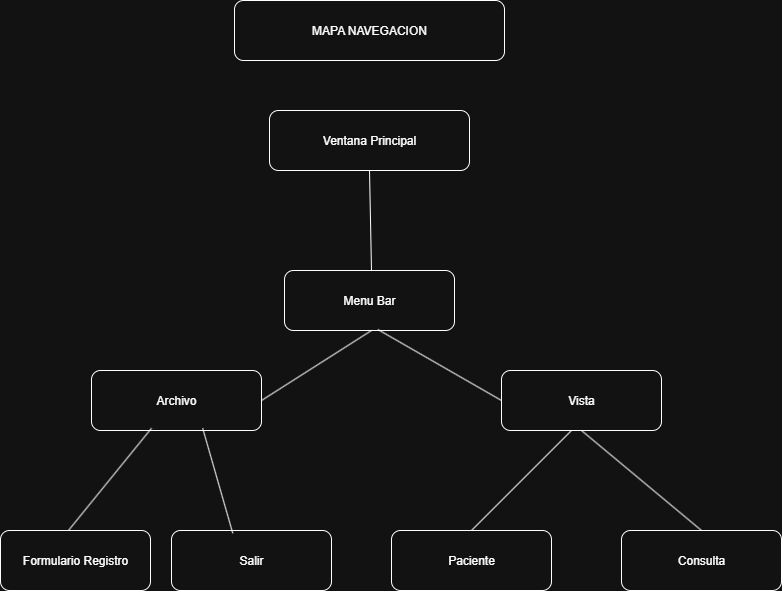

The diagram above was exported from draw.io. Its source (the exported page's mxGraphModel, read from the mxfile embedded in the PNG):
<mxGraphModel dx="1090" dy="581" grid="1" gridSize="10" guides="1" tooltips="1" connect="1" arrows="1" fold="1" page="1" pageScale="1" pageWidth="827" pageHeight="1169" math="0" shadow="0">
  <root>
    <mxCell id="0" />
    <mxCell id="1" parent="0" />
    <mxCell id="lYhEpzIYtTkj_M2xThkc-1" value="MAPA NAVEGACION" style="rounded=1;whiteSpace=wrap;html=1;" vertex="1" parent="1">
      <mxGeometry x="363" y="10" width="270" height="60" as="geometry" />
    </mxCell>
    <mxCell id="lYhEpzIYtTkj_M2xThkc-2" value="Ventana Principal" style="rounded=1;whiteSpace=wrap;html=1;" vertex="1" parent="1">
      <mxGeometry x="398" y="120" width="200" height="60" as="geometry" />
    </mxCell>
    <mxCell id="lYhEpzIYtTkj_M2xThkc-3" value="" style="endArrow=none;html=1;rounded=0;entryX=0.5;entryY=1;entryDx=0;entryDy=0;" edge="1" parent="1" target="lYhEpzIYtTkj_M2xThkc-2">
      <mxGeometry width="50" height="50" relative="1" as="geometry">
        <mxPoint x="500" y="280" as="sourcePoint" />
        <mxPoint x="419.5" y="230" as="targetPoint" />
      </mxGeometry>
    </mxCell>
    <mxCell id="lYhEpzIYtTkj_M2xThkc-4" value="Menu Bar" style="rounded=1;whiteSpace=wrap;html=1;" vertex="1" parent="1">
      <mxGeometry x="413" y="280" width="170" height="60" as="geometry" />
    </mxCell>
    <mxCell id="lYhEpzIYtTkj_M2xThkc-5" value="" style="endArrow=none;html=1;rounded=0;exitX=1;exitY=0.5;exitDx=0;exitDy=0;" edge="1" parent="1" source="lYhEpzIYtTkj_M2xThkc-6">
      <mxGeometry width="50" height="50" relative="1" as="geometry">
        <mxPoint x="430" y="410" as="sourcePoint" />
        <mxPoint x="500" y="340" as="targetPoint" />
      </mxGeometry>
    </mxCell>
    <mxCell id="lYhEpzIYtTkj_M2xThkc-6" value="Archivo" style="rounded=1;whiteSpace=wrap;html=1;" vertex="1" parent="1">
      <mxGeometry x="220" y="380" width="170" height="60" as="geometry" />
    </mxCell>
    <mxCell id="lYhEpzIYtTkj_M2xThkc-7" value="" style="endArrow=none;html=1;rounded=0;exitX=0.453;exitY=0;exitDx=0;exitDy=0;exitPerimeter=0;entryX=0.353;entryY=0.962;entryDx=0;entryDy=0;entryPerimeter=0;" edge="1" parent="1" source="lYhEpzIYtTkj_M2xThkc-8" target="lYhEpzIYtTkj_M2xThkc-6">
      <mxGeometry width="50" height="50" relative="1" as="geometry">
        <mxPoint x="350" y="520" as="sourcePoint" />
        <mxPoint x="320" y="470" as="targetPoint" />
        <Array as="points" />
      </mxGeometry>
    </mxCell>
    <mxCell id="lYhEpzIYtTkj_M2xThkc-8" value="Formulario Registro" style="rounded=1;whiteSpace=wrap;html=1;" vertex="1" parent="1">
      <mxGeometry x="129" y="540" width="150" height="60" as="geometry" />
    </mxCell>
    <mxCell id="lYhEpzIYtTkj_M2xThkc-9" value="Salir" style="rounded=1;whiteSpace=wrap;html=1;" vertex="1" parent="1">
      <mxGeometry x="300" y="540" width="160" height="60" as="geometry" />
    </mxCell>
    <mxCell id="lYhEpzIYtTkj_M2xThkc-10" value="" style="endArrow=none;html=1;rounded=0;entryX=0.654;entryY=0.962;entryDx=0;entryDy=0;exitX=0.383;exitY=0.046;exitDx=0;exitDy=0;exitPerimeter=0;entryPerimeter=0;" edge="1" parent="1" source="lYhEpzIYtTkj_M2xThkc-9" target="lYhEpzIYtTkj_M2xThkc-6">
      <mxGeometry width="50" height="50" relative="1" as="geometry">
        <mxPoint x="420" y="530" as="sourcePoint" />
        <mxPoint x="470" y="480" as="targetPoint" />
        <Array as="points" />
      </mxGeometry>
    </mxCell>
    <mxCell id="lYhEpzIYtTkj_M2xThkc-11" value="Vista" style="rounded=1;whiteSpace=wrap;html=1;" vertex="1" parent="1">
      <mxGeometry x="630" y="380" width="160" height="60" as="geometry" />
    </mxCell>
    <mxCell id="lYhEpzIYtTkj_M2xThkc-12" value="Consulta" style="rounded=1;whiteSpace=wrap;html=1;" vertex="1" parent="1">
      <mxGeometry x="750" y="540" width="160" height="60" as="geometry" />
    </mxCell>
    <mxCell id="lYhEpzIYtTkj_M2xThkc-13" value="Paciente" style="rounded=1;whiteSpace=wrap;html=1;" vertex="1" parent="1">
      <mxGeometry x="520" y="540" width="160" height="60" as="geometry" />
    </mxCell>
    <mxCell id="lYhEpzIYtTkj_M2xThkc-14" value="" style="endArrow=none;html=1;rounded=0;exitX=0.5;exitY=0;exitDx=0;exitDy=0;" edge="1" parent="1" source="lYhEpzIYtTkj_M2xThkc-13">
      <mxGeometry width="50" height="50" relative="1" as="geometry">
        <mxPoint x="650" y="490" as="sourcePoint" />
        <mxPoint x="700" y="440" as="targetPoint" />
      </mxGeometry>
    </mxCell>
    <mxCell id="lYhEpzIYtTkj_M2xThkc-15" value="" style="endArrow=none;html=1;rounded=0;exitX=0.5;exitY=0;exitDx=0;exitDy=0;entryX=0.5;entryY=1;entryDx=0;entryDy=0;" edge="1" parent="1" source="lYhEpzIYtTkj_M2xThkc-12" target="lYhEpzIYtTkj_M2xThkc-11">
      <mxGeometry width="50" height="50" relative="1" as="geometry">
        <mxPoint x="660" y="580" as="sourcePoint" />
        <mxPoint x="760" y="480" as="targetPoint" />
      </mxGeometry>
    </mxCell>
    <mxCell id="lYhEpzIYtTkj_M2xThkc-16" value="" style="endArrow=none;html=1;rounded=0;exitX=0.549;exitY=0.983;exitDx=0;exitDy=0;exitPerimeter=0;entryX=0;entryY=0.5;entryDx=0;entryDy=0;" edge="1" parent="1" source="lYhEpzIYtTkj_M2xThkc-4" target="lYhEpzIYtTkj_M2xThkc-11">
      <mxGeometry width="50" height="50" relative="1" as="geometry">
        <mxPoint x="498" y="390" as="sourcePoint" />
        <mxPoint x="620" y="400" as="targetPoint" />
      </mxGeometry>
    </mxCell>
  </root>
</mxGraphModel>